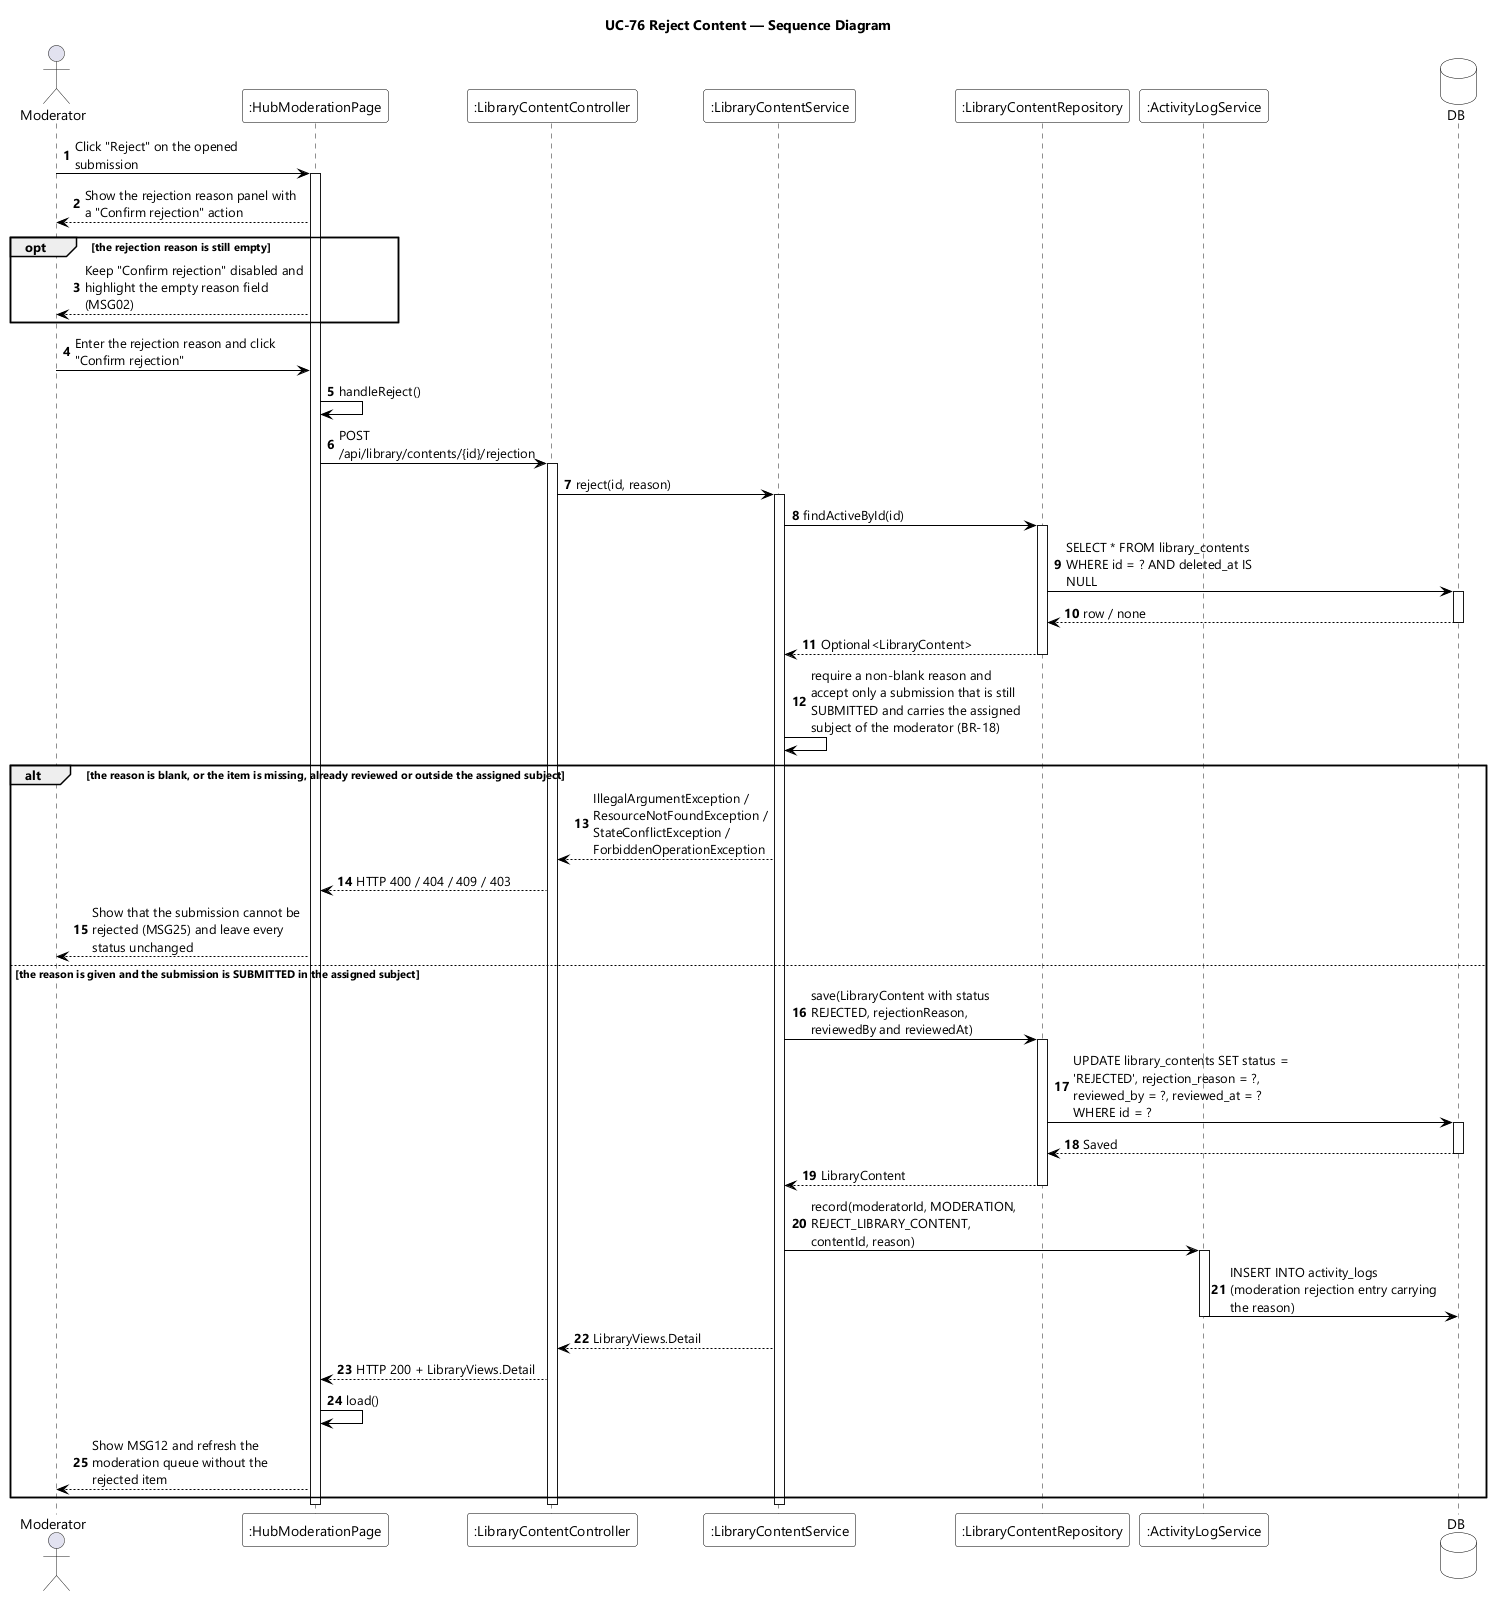

The diagram above was rendered by PlantUML. Its source (embedded in the PNG):
@startuml UC-76 Reject Content - Sequence Diagram
skinparamlocked dpi 96
skinparam defaultFontName "Segoe UI"
skinparam shadowing false
skinparam ParticipantBackgroundColor #FFFFFF
skinparam ParticipantBorderColor #000000
skinparam DatabaseBackgroundColor #FFFFFF
skinparam DatabaseBorderColor #000000
skinparam ArrowColor #000000
skinparam sequenceMessageAlign left
skinparam maxMessageSize 220
title UC-76 Reject Content — Sequence Diagram

actor Moderator
participant ":HubModerationPage" as UI
participant ":LibraryContentController" as CTL
participant ":LibraryContentService" as SVC
participant ":LibraryContentRepository" as REPO
participant ":ActivityLogService" as LOG
database DB

autonumber
Moderator -> UI : Click "Reject" on the opened submission
activate UI
UI --> Moderator : Show the rejection reason panel with a "Confirm rejection" action

opt the rejection reason is still empty
  UI --> Moderator : Keep "Confirm rejection" disabled and highlight the empty reason field (MSG02)
end

Moderator -> UI : Enter the rejection reason and click "Confirm rejection"
UI -> UI : handleReject()
UI -> CTL : POST /api/library/contents/{id}/rejection
activate CTL
CTL -> SVC : reject(id, reason)
activate SVC
SVC -> REPO : findActiveById(id)
activate REPO
REPO -> DB : SELECT * FROM library_contents WHERE id = ? AND deleted_at IS NULL
activate DB
DB --> REPO : row / none
deactivate DB
REPO --> SVC : Optional<LibraryContent>
deactivate REPO
SVC -> SVC : require a non-blank reason and accept only a submission that is still SUBMITTED and carries the assigned subject of the moderator (BR-18)

alt the reason is blank, or the item is missing, already reviewed or outside the assigned subject
  SVC --> CTL : IllegalArgumentException / ResourceNotFoundException / StateConflictException / ForbiddenOperationException
  CTL --> UI : HTTP 400 / 404 / 409 / 403
  UI --> Moderator : Show that the submission cannot be rejected (MSG25) and leave every status unchanged
else the reason is given and the submission is SUBMITTED in the assigned subject
  SVC -> REPO : save(LibraryContent with status REJECTED, rejectionReason, reviewedBy and reviewedAt)
  activate REPO
  REPO -> DB : UPDATE library_contents SET status = 'REJECTED', rejection_reason = ?, reviewed_by = ?, reviewed_at = ? WHERE id = ?
  activate DB
  DB --> REPO : Saved
  deactivate DB
  REPO --> SVC : LibraryContent
  deactivate REPO
  SVC -> LOG : record(moderatorId, MODERATION, REJECT_LIBRARY_CONTENT, contentId, reason)
  activate LOG
  LOG -> DB : INSERT INTO activity_logs (moderation rejection entry carrying the reason)
  deactivate LOG
  SVC --> CTL : LibraryViews.Detail
  CTL --> UI : HTTP 200 + LibraryViews.Detail
  UI -> UI : load()
  UI --> Moderator : Show MSG12 and refresh the moderation queue without the rejected item
end
deactivate SVC
deactivate CTL
deactivate UI
@enduml